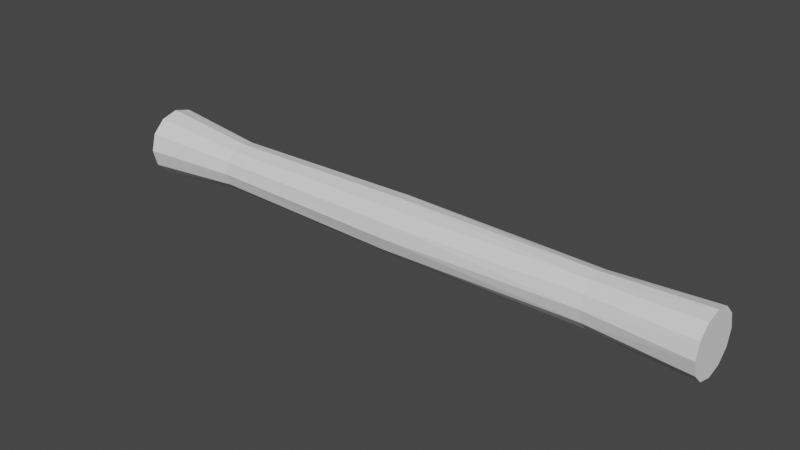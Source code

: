 # Source: LadderShortRung.blend  (saved by Blender 2.80.75; exported with 4.5.12 LTS)
import bpy
from mathutils import Matrix  # noqa: F401  (used for matrix-valued properties, if any)

bpy.ops.wm.read_factory_settings(use_empty=True)
scene = bpy.context.scene
scene.name = 'Scene'

# ---- collections
col_collection = bpy.data.collections.new('Collection'); scene.collection.children.link(col_collection)

# ---- world
world_world = bpy.data.worlds.new('World'); scene.world = world_world
world_world.use_nodes = True; world_world.node_tree.nodes.clear()
_N = world_world.node_tree.nodes; _L = world_world.node_tree.links
n0 = _N.new('ShaderNodeOutputWorld'); n0.name = 'World Output'; n0.location = (300, 300)
n1 = _N.new('ShaderNodeBackground'); n1.name = 'Background'; n1.location = (10, 300)
n1.inputs[0].default_value = (0.05088, 0.05088, 0.05088, 1.0)
_L.new(n1.outputs[0], n0.inputs[0])
n0.is_active_output = True
world_world.color = (0.05088, 0.05088, 0.05088)
world_world.use_sun_shadow = False
world_world.sun_shadow_jitter_overblur = 0.0

# ---- meshes
me_cylinder_003 = bpy.data.meshes.new('Cylinder.003')
me_cylinder_003.from_pydata([(2.431e-10, 0.06566, -3.0), (1.178e-10, 0.05759, 3.0), (0.03283, 0.05686, -3.0), (0.02879, 0.04987, 3.0), (0.05686, 0.03283, -3.0), (0.04987, 0.02879, 3.0), (0.06566, -3.42e-10, -3.0), (0.05759, -1.292e-09, 3.0), (0.05686, -0.03283, -3.0), (0.04987, -0.02879, 3.0), (0.03283, -0.05686, -3.0), (0.02879, -0.04987, 3.0), (1.016e-08, -0.06566, -3.0), (8.814e-09, -0.05759, 3.0), (-0.03283, -0.05686, -3.0), (-0.02879, -0.04987, 3.0), (-0.05686, -0.03283, -3.0), (-0.04987, -0.02879, 3.0), (-0.06566, -2.8e-08, -3.0), (-0.05759, -2.555e-08, 3.0), (-0.05686, 0.03283, -3.0), (-0.04987, 0.02879, 3.0), (-0.03283, 0.05686, -3.0), (-0.02879, 0.04987, 3.0), (-0.00166, 0.04662, -2.001), (-0.003533, 0.05327, 0.003609), (0.003513, 0.04746, 1.993), (0.027, 0.03954, 1.995), (0.02349, 0.04807, 0.0004793), (0.02175, 0.04116, -2.003), (0.04326, 0.02102, 1.999), (0.04422, 0.03, -0.002778), (0.03933, 0.02467, -2.005), (0.04792, -0.003126, 2.003), (0.05311, 0.00388, -0.005292), (0.04637, 0.001573, -2.005), (0.03975, -0.02644, 2.006), (0.04776, -0.02327, -0.006387), (0.04099, -0.02195, -2.004), (0.02092, -0.04267, 2.008), (0.02961, -0.04419, -0.005771), (0.02462, -0.03959, -2.002), (-0.003513, -0.04746, 2.007), (0.003533, -0.05327, -0.003609), (0.00166, -0.04662, -1.999), (-0.027, -0.03954, 2.005), (-0.02349, -0.04807, -0.0004793), (-0.02175, -0.04116, -1.997), (-0.04326, -0.02102, 2.001), (-0.04422, -0.03, 0.002778), (-0.03933, -0.02467, -1.995), (-0.04792, 0.003126, 1.997), (-0.05311, -0.00388, 0.005292), (-0.04637, -0.001573, -1.995), (-0.03975, 0.02644, 1.994), (-0.04776, 0.02327, 0.006387), (-0.04099, 0.02195, -1.996), (-0.02092, 0.04267, 1.992), (-0.02961, 0.04419, 0.005771), (-0.02462, 0.03959, -1.998)], [], [(26, 1, 3, 27), (27, 3, 5, 30), (30, 5, 7, 33), (33, 7, 9, 36), (36, 9, 11, 39), (39, 11, 13, 42), (42, 13, 15, 45), (45, 15, 17, 48), (48, 17, 19, 51), (51, 19, 21, 54), (3, 1, 23, 21, 19, 17, 15, 13, 11, 9, 7, 5), (54, 21, 23, 57), (57, 23, 1, 26), (0, 2, 4, 6, 8, 10, 12, 14, 16, 18, 20, 22), (22, 59, 24, 0), (55, 58, 59, 56), (54, 57, 58, 55), (20, 56, 59, 22), (52, 55, 56, 53), (51, 54, 55, 52), (18, 53, 56, 20), (49, 52, 53, 50), (48, 51, 52, 49), (16, 50, 53, 18), (46, 49, 50, 47), (45, 48, 49, 46), (14, 47, 50, 16), (43, 46, 47, 44), (42, 45, 46, 43), (12, 44, 47, 14), (40, 43, 44, 41), (39, 42, 43, 40), (10, 41, 44, 12), (37, 40, 41, 38), (36, 39, 40, 37), (8, 38, 41, 10), (34, 37, 38, 35), (33, 36, 37, 34), (6, 35, 38, 8), (31, 34, 35, 32), (30, 33, 34, 31), (4, 32, 35, 6), (28, 31, 32, 29), (27, 30, 31, 28), (2, 29, 32, 4), (24, 25, 28, 29), (25, 26, 27, 28), (0, 24, 29, 2), (58, 25, 24, 59), (57, 26, 25, 58)])
_uv = me_cylinder_003.uv_layers.new(name='UVMap')
_uv.uv.foreach_set('vector', [1.0, 0.9167, 1.0, 1.0, 0.9167, 1.0, 0.9167, 0.9167, 0.9167, 0.9167, 0.9167, 1.0, 0.8333, 1.0, 0.8333, 0.9167, 0.8333, 0.9167, 0.8333, 1.0, 0.75, 1.0, 0.75, 0.9167, 0.75, 0.9167, 0.75, 1.0, 0.6667, 1.0, 0.6667, 0.9167, 0.6667, 0.9167, 0.6667, 1.0, 0.5833, 1.0, 0.5833, 0.9167, 0.5833, 0.9167, 0.5833, 1.0, 0.5, 1.0, 0.5, 0.9167, 0.5, 0.9167, 0.5, 1.0, 0.4167, 1.0, 0.4167, 0.9167, 0.4167, 0.9167, 0.4167, 1.0, 0.3333, 1.0, 0.3333, 0.9167, 0.3333, 0.9167, 0.3333, 1.0, 0.25, 1.0, 0.25, 0.9167, 0.25, 0.9167, 0.25, 1.0, 0.1667, 1.0, 0.1667, 0.9167, 0.37, 0.4578, 0.25, 0.49, 0.13, 0.4578, 0.04215, 0.37, 0.01, 0.25, 0.04215, 0.13, 0.13, 0.04215, 0.25, 0.01, 0.37, 0.04215, 0.4578, 0.13, 0.49, 0.25, 0.4578, 0.37, 0.1667, 0.9167, 0.1667, 1.0, 0.08333, 1.0, 0.08333, 0.9167, 0.08333, 0.9167, 0.08333, 1.0, 7.451e-08, 1.0, 7.451e-08, 0.9167, 0.75, 0.49, 0.87, 0.4578, 0.9578, 0.37, 0.99, 0.25, 0.9578, 0.13, 0.87, 0.04215, 0.75, 0.01, 0.63, 0.04215, 0.5422, 0.13, 0.51, 0.25, 0.5422, 0.37, 0.63, 0.4578, 0.08333, 0.5, 0.08333, 0.5833, 7.451e-08, 0.5833, 7.451e-08, 0.5, 0.1667, 0.75, 0.08333, 0.75, 0.08333, 0.5833, 0.1667, 0.5833, 0.1667, 0.9167, 0.08333, 0.9167, 0.08333, 0.75, 0.1667, 0.75, 0.1667, 0.5, 0.1667, 0.5833, 0.08333, 0.5833, 0.08333, 0.5, 0.25, 0.75, 0.1667, 0.75, 0.1667, 0.5833, 0.25, 0.5833, 0.25, 0.9167, 0.1667, 0.9167, 0.1667, 0.75, 0.25, 0.75, 0.25, 0.5, 0.25, 0.5833, 0.1667, 0.5833, 0.1667, 0.5, 0.3333, 0.75, 0.25, 0.75, 0.25, 0.5833, 0.3333, 0.5833, 0.3333, 0.9167, 0.25, 0.9167, 0.25, 0.75, 0.3333, 0.75, 0.3333, 0.5, 0.3333, 0.5833, 0.25, 0.5833, 0.25, 0.5, 0.4167, 0.75, 0.3333, 0.75, 0.3333, 0.5833, 0.4167, 0.5833, 0.4167, 0.9167, 0.3333, 0.9167, 0.3333, 0.75, 0.4167, 0.75, 0.4167, 0.5, 0.4167, 0.5833, 0.3333, 0.5833, 0.3333, 0.5, 0.5, 0.75, 0.4167, 0.75, 0.4167, 0.5833, 0.5, 0.5833, 0.5, 0.9167, 0.4167, 0.9167, 0.4167, 0.75, 0.5, 0.75, 0.5, 0.5, 0.5, 0.5833, 0.4167, 0.5833, 0.4167, 0.5, 0.5833, 0.75, 0.5, 0.75, 0.5, 0.5833, 0.5833, 0.5833, 0.5833, 0.9167, 0.5, 0.9167, 0.5, 0.75, 0.5833, 0.75, 0.5833, 0.5, 0.5833, 0.5833, 0.5, 0.5833, 0.5, 0.5, 0.6667, 0.75, 0.5833, 0.75, 0.5833, 0.5833, 0.6667, 0.5833, 0.6667, 0.9167, 0.5833, 0.9167, 0.5833, 0.75, 0.6667, 0.75, 0.6667, 0.5, 0.6667, 0.5833, 0.5833, 0.5833, 0.5833, 0.5, 0.75, 0.75, 0.6667, 0.75, 0.6667, 0.5833, 0.75, 0.5833, 0.75, 0.9167, 0.6667, 0.9167, 0.6667, 0.75, 0.75, 0.75, 0.75, 0.5, 0.75, 0.5833, 0.6667, 0.5833, 0.6667, 0.5, 0.8333, 0.75, 0.75, 0.75, 0.75, 0.5833, 0.8333, 0.5833, 0.8333, 0.9167, 0.75, 0.9167, 0.75, 0.75, 0.8333, 0.75, 0.8333, 0.5, 0.8333, 0.5833, 0.75, 0.5833, 0.75, 0.5, 0.9167, 0.75, 0.8333, 0.75, 0.8333, 0.5833, 0.9167, 0.5833, 0.9167, 0.9167, 0.8333, 0.9167, 0.8333, 0.75, 0.9167, 0.75, 0.9167, 0.5, 0.9167, 0.5833, 0.8333, 0.5833, 0.8333, 0.5, 1.0, 0.5833, 1.0, 0.75, 0.9167, 0.75, 0.9167, 0.5833, 1.0, 0.75, 1.0, 0.9167, 0.9167, 0.9167, 0.9167, 0.75, 1.0, 0.5, 1.0, 0.5833, 0.9167, 0.5833, 0.9167, 0.5, 0.08333, 0.75, 7.451e-08, 0.75, 7.451e-08, 0.5833, 0.08333, 0.5833, 0.08333, 0.9167, 7.451e-08, 0.9167, 7.451e-08, 0.75, 0.08333, 0.75])
me_cylinder_003.use_remesh_fix_poles = True
me_cylinder_003.use_remesh_preserve_attributes = False
me_cylinder_003.use_mirror_vertex_groups = False
me_cylinder_003.update()

# ---- objects
ob_laddershort = bpy.data.objects.new('LadderShort', me_cylinder_003)

# ---- transforms, parenting, visibility, modifiers, constraints
ob_laddershort.location = (-0.4518, -0.1017, -2.442)
ob_laddershort.rotation_euler = (-0.0, 1.571, 0.0)
ob_laddershort.scale = (1.0, 1.0, 0.1927)
ob_laddershort.lineart.crease_threshold = 0.0

# ---- collection membership
col_collection.objects.link(ob_laddershort)

# ---- scene / render settings (as saved in the file)
scene.frame_start = 1; scene.frame_end = 250; scene.frame_set(1)
scene.render.engine = 'BLENDER_EEVEE_NEXT'
scene.cycles.use_denoising = False
scene.cycles.samples = 128
scene.cycles.sampling_pattern = 'TABULATED_SOBOL'
scene.cycles.use_adaptive_sampling = False
scene.cycles.use_light_tree = False
scene.view_settings.view_transform = 'Filmic'
bpy.context.view_layer.update()

# ---- added for rendering (the .blend has no active camera and no usable light): camera, sun
cam_auto = bpy.data.cameras.new('AutoCamera')
cam_auto.lens = 50.0
cam_auto.sensor_width = 36.0
cam_auto.clip_end = 1000.0
ob_auto_camera = bpy.data.objects.new('AutoCamera', cam_auto)
scene.collection.objects.link(ob_auto_camera)
ob_auto_camera.location = (0.631707, -1.40187, -1.57545)
ob_auto_camera.rotation_euler = (1.09748, -7.21219e-08, 0.694738)
scene.camera = ob_auto_camera
light_auto_sun = bpy.data.lights.new('AutoSun', 'SUN')
light_auto_sun.energy = 3.0
light_auto_sun.angle = 0.0523599
ob_auto_sun = bpy.data.objects.new('AutoSun', light_auto_sun)
scene.collection.objects.link(ob_auto_sun)
ob_auto_sun.rotation_euler = (0.872665, 0.174533, 0.523599)
bpy.context.view_layer.update()
